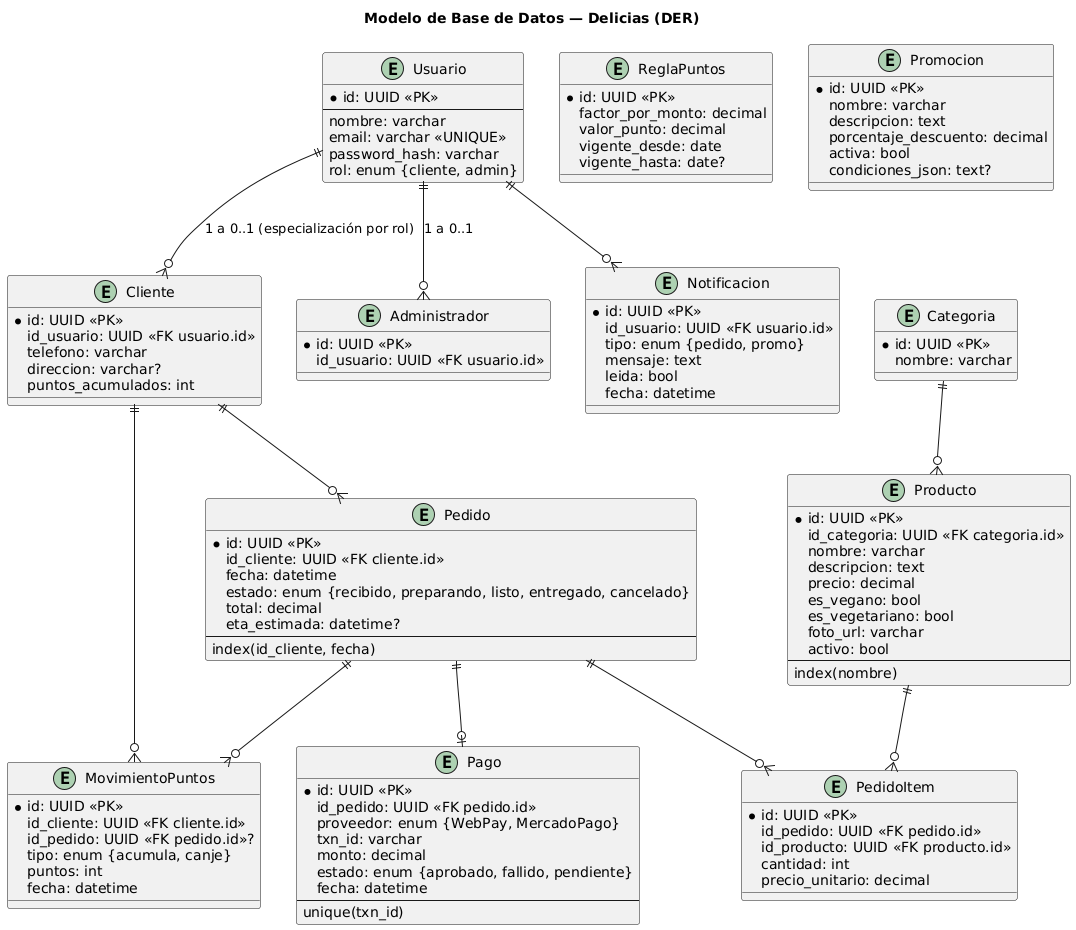

The diagram above was rendered by PlantUML. Its source (embedded in the PNG):
@startuml
title Modelo de Base de Datos — Delicias (DER)

' Notación ER con crow's foot
entity "Usuario" as usuario {
  * id: UUID <<PK>>
  --
  nombre: varchar
  email: varchar <<UNIQUE>>
  password_hash: varchar
  rol: enum {cliente, admin}
}

entity "Cliente" as cliente {
  * id: UUID <<PK>>
  id_usuario: UUID <<FK usuario.id>>
  telefono: varchar
  direccion: varchar?
  puntos_acumulados: int
}

entity "Administrador" as admin {
  * id: UUID <<PK>>
  id_usuario: UUID <<FK usuario.id>>
}

entity "Categoria" as categoria {
  * id: UUID <<PK>>
  nombre: varchar
}

entity "Producto" as producto {
  * id: UUID <<PK>>
  id_categoria: UUID <<FK categoria.id>>
  nombre: varchar
  descripcion: text
  precio: decimal
  es_vegano: bool
  es_vegetariano: bool
  foto_url: varchar
  activo: bool
  --
  index(nombre)
}

entity "Pedido" as pedido {
  * id: UUID <<PK>>
  id_cliente: UUID <<FK cliente.id>>
  fecha: datetime
  estado: enum {recibido, preparando, listo, entregado, cancelado}
  total: decimal
  eta_estimada: datetime?
  --
  index(id_cliente, fecha)
}

entity "PedidoItem" as pitem {
  * id: UUID <<PK>>
  id_pedido: UUID <<FK pedido.id>>
  id_producto: UUID <<FK producto.id>>
  cantidad: int
  precio_unitario: decimal
}

entity "Pago" as pago {
  * id: UUID <<PK>>
  id_pedido: UUID <<FK pedido.id>>
  proveedor: enum {WebPay, MercadoPago}
  txn_id: varchar
  monto: decimal
  estado: enum {aprobado, fallido, pendiente}
  fecha: datetime
  --
  unique(txn_id)
}

entity "ReglaPuntos" as regla {
  * id: UUID <<PK>>
  factor_por_monto: decimal
  valor_punto: decimal
  vigente_desde: date
  vigente_hasta: date?
}

entity "MovimientoPuntos" as mov {
  * id: UUID <<PK>>
  id_cliente: UUID <<FK cliente.id>>
  id_pedido: UUID <<FK pedido.id>>?
  tipo: enum {acumula, canje}
  puntos: int
  fecha: datetime
}

entity "Promocion" as promo {
  * id: UUID <<PK>>
  nombre: varchar
  descripcion: text
  porcentaje_descuento: decimal
  activa: bool
  condiciones_json: text?
}

entity "Notificacion" as notif {
  * id: UUID <<PK>>
  id_usuario: UUID <<FK usuario.id>>
  tipo: enum {pedido, promo}
  mensaje: text
  leida: bool
  fecha: datetime
}

' Relaciones (crow's foot)
usuario ||--o{ cliente : "1 a 0..1 (especialización por rol)"
usuario ||--o{ admin   : "1 a 0..1"
categoria ||--o{ producto
cliente ||--o{ pedido
pedido ||--o{ pitem
producto ||--o{ pitem
pedido ||--o| pago
cliente ||--o{ mov
pedido ||--o{ mov
usuario ||--o{ notif
@enduml